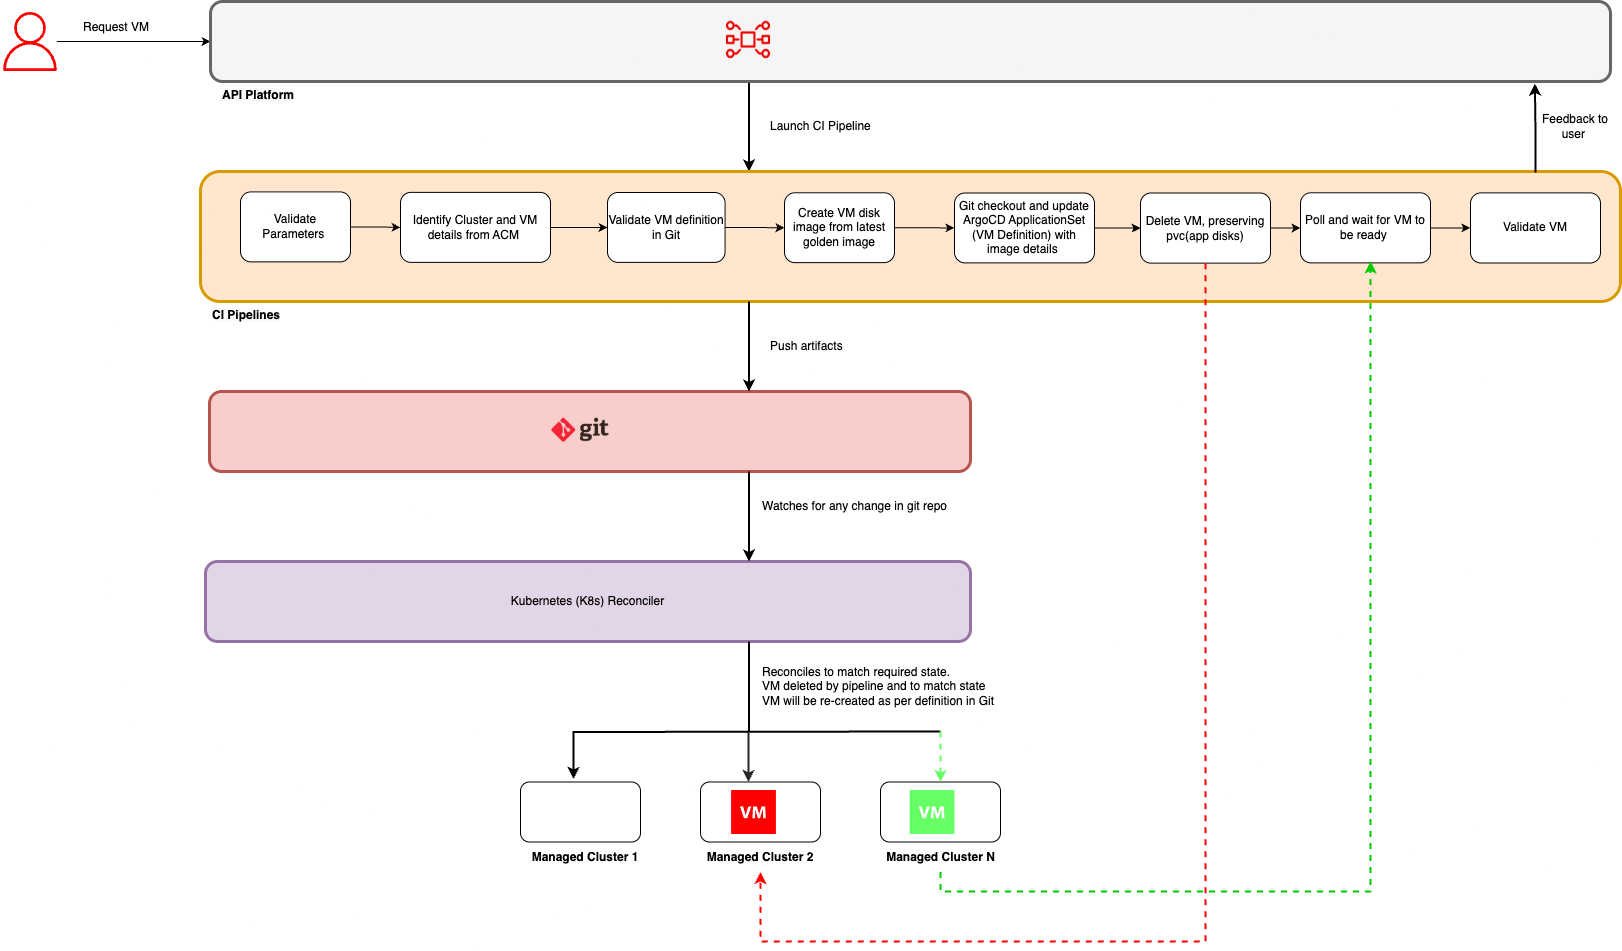

The diagram above was exported from draw.io. Its source (the exported page's mxGraphModel, read from the mxfile embedded in the PNG):
<mxGraphModel dx="2278" dy="772" grid="1" gridSize="10" guides="1" tooltips="1" connect="1" arrows="1" fold="1" page="1" pageScale="1" pageWidth="850" pageHeight="1100" math="0" shadow="0">
  <root>
    <mxCell id="0" />
    <mxCell id="1" parent="0" />
    <mxCell id="ZfKgAVAveOmhMlE-QbHx-3" style="edgeStyle=orthogonalEdgeStyle;rounded=0;orthogonalLoop=1;jettySize=auto;html=1;" parent="1" source="ZfKgAVAveOmhMlE-QbHx-1" target="ZfKgAVAveOmhMlE-QbHx-2" edge="1">
      <mxGeometry relative="1" as="geometry" />
    </mxCell>
    <mxCell id="ZfKgAVAveOmhMlE-QbHx-1" value="" style="sketch=0;outlineConnect=0;fontColor=#232F3E;gradientColor=none;fillColor=#FF0000;strokeColor=none;dashed=0;verticalLabelPosition=bottom;verticalAlign=top;align=center;html=1;fontSize=12;fontStyle=0;aspect=fixed;pointerEvents=1;shape=mxgraph.aws4.user;" parent="1" vertex="1">
      <mxGeometry x="-10" y="70.5" width="59" height="59" as="geometry" />
    </mxCell>
    <mxCell id="xScnsrFTheI8ZcFuj8_q-26" style="edgeStyle=orthogonalEdgeStyle;rounded=0;orthogonalLoop=1;jettySize=auto;html=1;entryX=0.5;entryY=0;entryDx=0;entryDy=0;strokeWidth=2;" parent="1" edge="1">
      <mxGeometry relative="1" as="geometry">
        <mxPoint x="738.5" y="140" as="sourcePoint" />
        <mxPoint x="738.5" y="230" as="targetPoint" />
      </mxGeometry>
    </mxCell>
    <mxCell id="ZfKgAVAveOmhMlE-QbHx-2" value="" style="rounded=1;whiteSpace=wrap;html=1;strokeWidth=3;strokeColor=#666666;fillColor=#f5f5f5;fontColor=#333333;" parent="1" vertex="1">
      <mxGeometry x="200" y="60" width="1400" height="80" as="geometry" />
    </mxCell>
    <mxCell id="ZfKgAVAveOmhMlE-QbHx-4" value="&lt;span style=&quot;color: rgb(0, 0, 0); font-family: Helvetica; font-size: 12px; font-style: normal; font-variant-ligatures: normal; font-variant-caps: normal; letter-spacing: normal; orphans: 2; text-align: center; text-indent: 0px; text-transform: none; widows: 2; word-spacing: 0px; -webkit-text-stroke-width: 0px; white-space: normal; background-color: rgb(251, 251, 251); text-decoration-thickness: initial; text-decoration-style: initial; text-decoration-color: initial; float: none; display: inline !important;&quot;&gt;&lt;b&gt;API Platform&lt;/b&gt;&lt;/span&gt;" style="text;whiteSpace=wrap;html=1;" parent="1" vertex="1">
      <mxGeometry x="210" y="140" width="170" height="30" as="geometry" />
    </mxCell>
    <mxCell id="ZfKgAVAveOmhMlE-QbHx-8" value="" style="rounded=1;whiteSpace=wrap;html=1;strokeWidth=3;strokeColor=#d79b00;fillColor=#ffe6cc;" parent="1" vertex="1">
      <mxGeometry x="190" y="230" width="1420" height="130" as="geometry" />
    </mxCell>
    <mxCell id="xScnsrFTheI8ZcFuj8_q-54" value="" style="edgeStyle=orthogonalEdgeStyle;rounded=0;orthogonalLoop=1;jettySize=auto;html=1;" parent="1" source="ZfKgAVAveOmhMlE-QbHx-11" target="VmnGKtrk5ALSvNYi1B2h-12" edge="1">
      <mxGeometry relative="1" as="geometry" />
    </mxCell>
    <mxCell id="ZfKgAVAveOmhMlE-QbHx-11" value="Identify Cluster and VM details from ACM&amp;nbsp;" style="rounded=1;whiteSpace=wrap;html=1;fontStyle=0" parent="1" vertex="1">
      <mxGeometry x="390" y="250.88" width="150" height="70" as="geometry" />
    </mxCell>
    <mxCell id="ZfKgAVAveOmhMlE-QbHx-26" value="Request VM" style="text;html=1;align=center;verticalAlign=middle;whiteSpace=wrap;rounded=0;" parent="1" vertex="1">
      <mxGeometry x="70" y="71" width="72" height="30" as="geometry" />
    </mxCell>
    <mxCell id="VmnGKtrk5ALSvNYi1B2h-20" value="" style="edgeStyle=orthogonalEdgeStyle;rounded=0;orthogonalLoop=1;jettySize=auto;html=1;" parent="1" source="VmnGKtrk5ALSvNYi1B2h-11" target="ZfKgAVAveOmhMlE-QbHx-11" edge="1">
      <mxGeometry relative="1" as="geometry" />
    </mxCell>
    <mxCell id="VmnGKtrk5ALSvNYi1B2h-11" value="Validate Parameters&amp;nbsp;" style="rounded=1;whiteSpace=wrap;html=1;" parent="1" vertex="1">
      <mxGeometry x="230" y="250.38" width="110" height="70" as="geometry" />
    </mxCell>
    <mxCell id="xScnsrFTheI8ZcFuj8_q-61" value="" style="edgeStyle=orthogonalEdgeStyle;rounded=0;orthogonalLoop=1;jettySize=auto;html=1;" parent="1" source="VmnGKtrk5ALSvNYi1B2h-12" target="VmnGKtrk5ALSvNYi1B2h-24" edge="1">
      <mxGeometry relative="1" as="geometry" />
    </mxCell>
    <mxCell id="VmnGKtrk5ALSvNYi1B2h-12" value="Validate VM definition in Git" style="rounded=1;whiteSpace=wrap;html=1;" parent="1" vertex="1">
      <mxGeometry x="597" y="251" width="117.6" height="69.88" as="geometry" />
    </mxCell>
    <mxCell id="VmnGKtrk5ALSvNYi1B2h-17" value="Launch CI Pipeline" style="text;html=1;align=left;verticalAlign=middle;whiteSpace=wrap;rounded=0;" parent="1" vertex="1">
      <mxGeometry x="757.5" y="170" width="180" height="30" as="geometry" />
    </mxCell>
    <mxCell id="xScnsrFTheI8ZcFuj8_q-58" style="edgeStyle=orthogonalEdgeStyle;rounded=0;orthogonalLoop=1;jettySize=auto;html=1;entryX=0;entryY=0.5;entryDx=0;entryDy=0;" parent="1" source="VmnGKtrk5ALSvNYi1B2h-24" target="xScnsrFTheI8ZcFuj8_q-57" edge="1">
      <mxGeometry relative="1" as="geometry" />
    </mxCell>
    <mxCell id="VmnGKtrk5ALSvNYi1B2h-24" value="Create VM disk image from latest golden image" style="rounded=1;whiteSpace=wrap;html=1;" parent="1" vertex="1">
      <mxGeometry x="774" y="251.25" width="110" height="69.88" as="geometry" />
    </mxCell>
    <mxCell id="xScnsrFTheI8ZcFuj8_q-64" value="" style="edgeStyle=orthogonalEdgeStyle;rounded=0;orthogonalLoop=1;jettySize=auto;html=1;" parent="1" source="VmnGKtrk5ALSvNYi1B2h-26" target="xScnsrFTheI8ZcFuj8_q-59" edge="1">
      <mxGeometry relative="1" as="geometry" />
    </mxCell>
    <mxCell id="VmnGKtrk5ALSvNYi1B2h-26" value="Delete VM, preserving pvc(app disks)" style="rounded=1;whiteSpace=wrap;html=1;" parent="1" vertex="1">
      <mxGeometry x="1130" y="251.5" width="130" height="70.13" as="geometry" />
    </mxCell>
    <mxCell id="xScnsrFTheI8ZcFuj8_q-2" value="&lt;span style=&quot;color: rgb(0, 0, 0); font-family: Helvetica; font-size: 12px; font-style: normal; font-variant-ligatures: normal; font-variant-caps: normal; letter-spacing: normal; orphans: 2; text-align: center; text-indent: 0px; text-transform: none; widows: 2; word-spacing: 0px; -webkit-text-stroke-width: 0px; white-space: normal; background-color: rgb(251, 251, 251); text-decoration-thickness: initial; text-decoration-style: initial; text-decoration-color: initial; float: none; display: inline !important;&quot;&gt;&lt;b&gt;CI Pipelines&lt;/b&gt;&lt;/span&gt;" style="text;whiteSpace=wrap;html=1;" parent="1" vertex="1">
      <mxGeometry x="200" y="360" width="170" height="30" as="geometry" />
    </mxCell>
    <mxCell id="xScnsrFTheI8ZcFuj8_q-3" value="" style="rounded=1;whiteSpace=wrap;html=1;strokeWidth=3;strokeColor=#b85450;fillColor=#f8cecc;" parent="1" vertex="1">
      <mxGeometry x="199" y="450" width="761" height="80" as="geometry" />
    </mxCell>
    <mxCell id="xScnsrFTheI8ZcFuj8_q-6" value="Kubernetes (K8s) Reconciler" style="rounded=1;whiteSpace=wrap;html=1;strokeWidth=3;strokeColor=#9673a6;fillColor=#e1d5e7;" parent="1" vertex="1">
      <mxGeometry x="195" y="620" width="765" height="80" as="geometry" />
    </mxCell>
    <mxCell id="xScnsrFTheI8ZcFuj8_q-9" value="" style="rounded=1;whiteSpace=wrap;html=1;" parent="1" vertex="1">
      <mxGeometry x="510" y="840.5" width="120" height="60" as="geometry" />
    </mxCell>
    <mxCell id="xScnsrFTheI8ZcFuj8_q-10" value="" style="rounded=1;whiteSpace=wrap;html=1;" parent="1" vertex="1">
      <mxGeometry x="690" y="840.5" width="120" height="60" as="geometry" />
    </mxCell>
    <mxCell id="xScnsrFTheI8ZcFuj8_q-11" value="" style="rounded=1;whiteSpace=wrap;html=1;" parent="1" vertex="1">
      <mxGeometry x="870" y="840.5" width="120" height="60" as="geometry" />
    </mxCell>
    <mxCell id="xScnsrFTheI8ZcFuj8_q-12" value="&lt;b&gt;Managed Cluster 1&lt;/b&gt;" style="text;html=1;align=center;verticalAlign=middle;whiteSpace=wrap;rounded=0;" parent="1" vertex="1">
      <mxGeometry x="520" y="900.5" width="110" height="30" as="geometry" />
    </mxCell>
    <mxCell id="xScnsrFTheI8ZcFuj8_q-67" style="edgeStyle=orthogonalEdgeStyle;rounded=0;orthogonalLoop=1;jettySize=auto;html=1;dashed=1;strokeColor=#FF0000;strokeWidth=2;exitX=0.5;exitY=1;exitDx=0;exitDy=0;" parent="1" source="VmnGKtrk5ALSvNYi1B2h-26" target="xScnsrFTheI8ZcFuj8_q-13" edge="1">
      <mxGeometry relative="1" as="geometry">
        <Array as="points">
          <mxPoint x="1195" y="1000" />
          <mxPoint x="750" y="1000" />
        </Array>
      </mxGeometry>
    </mxCell>
    <mxCell id="xScnsrFTheI8ZcFuj8_q-13" value="&lt;b&gt;Managed Cluster 2&lt;/b&gt;" style="text;html=1;align=center;verticalAlign=middle;whiteSpace=wrap;rounded=0;dashed=1;" parent="1" vertex="1">
      <mxGeometry x="695" y="900.5" width="110" height="30" as="geometry" />
    </mxCell>
    <mxCell id="xScnsrFTheI8ZcFuj8_q-14" value="&lt;b&gt;Managed Cluster N&lt;/b&gt;" style="text;html=1;align=center;verticalAlign=middle;whiteSpace=wrap;rounded=0;" parent="1" vertex="1">
      <mxGeometry x="872.5" y="900.5" width="115" height="30" as="geometry" />
    </mxCell>
    <mxCell id="xScnsrFTheI8ZcFuj8_q-17" value="" style="endArrow=classic;html=1;rounded=0;entryX=0.442;entryY=-0.05;entryDx=0;entryDy=0;entryPerimeter=0;strokeWidth=2;" parent="1" edge="1">
      <mxGeometry width="50" height="50" relative="1" as="geometry">
        <mxPoint x="930" y="790" as="sourcePoint" />
        <mxPoint x="563.04" y="837.5" as="targetPoint" />
        <Array as="points">
          <mxPoint x="563" y="790.5" />
        </Array>
      </mxGeometry>
    </mxCell>
    <mxCell id="xScnsrFTheI8ZcFuj8_q-18" value="Push artifacts" style="text;html=1;align=left;verticalAlign=middle;whiteSpace=wrap;rounded=0;" parent="1" vertex="1">
      <mxGeometry x="757.5" y="390" width="180" height="30" as="geometry" />
    </mxCell>
    <mxCell id="xScnsrFTheI8ZcFuj8_q-19" value="" style="shadow=0;dashed=0;html=1;strokeColor=none;fillColor=#FF0000;labelPosition=center;verticalLabelPosition=bottom;verticalAlign=top;align=center;outlineConnect=0;shape=mxgraph.veeam.2d.virtual_machine;" parent="1" vertex="1">
      <mxGeometry x="720.6" y="848.5" width="44.8" height="44" as="geometry" />
    </mxCell>
    <mxCell id="xScnsrFTheI8ZcFuj8_q-29" value="" style="endArrow=classic;html=1;rounded=0;entryX=0.5;entryY=0;entryDx=0;entryDy=0;strokeColor=#262626;strokeWidth=2;" parent="1" edge="1">
      <mxGeometry width="50" height="50" relative="1" as="geometry">
        <mxPoint x="738" y="790.5" as="sourcePoint" />
        <mxPoint x="738" y="840.5" as="targetPoint" />
      </mxGeometry>
    </mxCell>
    <mxCell id="xScnsrFTheI8ZcFuj8_q-31" value="Watches for any change in git repo" style="text;html=1;align=left;verticalAlign=middle;whiteSpace=wrap;rounded=0;" parent="1" vertex="1">
      <mxGeometry x="750" y="550" width="190" height="30" as="geometry" />
    </mxCell>
    <mxCell id="xScnsrFTheI8ZcFuj8_q-33" value="Reconciles to match required state.&lt;div&gt;VM deleted by pipeline and to match state&amp;nbsp;&lt;/div&gt;&lt;div&gt;VM will be re-created as per definition in Git&amp;nbsp;&amp;nbsp;&lt;/div&gt;" style="text;html=1;align=left;verticalAlign=middle;resizable=0;points=[];autosize=1;strokeColor=none;fillColor=none;" parent="1" vertex="1">
      <mxGeometry x="750" y="715" width="260" height="60" as="geometry" />
    </mxCell>
    <mxCell id="xScnsrFTheI8ZcFuj8_q-38" value="Feedback to user&amp;nbsp;" style="text;html=1;align=center;verticalAlign=middle;whiteSpace=wrap;rounded=0;" parent="1" vertex="1">
      <mxGeometry x="1530" y="170" width="70" height="30" as="geometry" />
    </mxCell>
    <mxCell id="xScnsrFTheI8ZcFuj8_q-44" style="edgeStyle=orthogonalEdgeStyle;rounded=0;orthogonalLoop=1;jettySize=auto;html=1;entryX=0.5;entryY=0;entryDx=0;entryDy=0;strokeWidth=2;" parent="1" edge="1">
      <mxGeometry relative="1" as="geometry">
        <mxPoint x="738.5" y="360" as="sourcePoint" />
        <mxPoint x="738.5" y="450" as="targetPoint" />
      </mxGeometry>
    </mxCell>
    <mxCell id="xScnsrFTheI8ZcFuj8_q-45" style="edgeStyle=orthogonalEdgeStyle;rounded=0;orthogonalLoop=1;jettySize=auto;html=1;entryX=0.5;entryY=0;entryDx=0;entryDy=0;strokeWidth=2;" parent="1" edge="1">
      <mxGeometry relative="1" as="geometry">
        <mxPoint x="738.5" y="530" as="sourcePoint" />
        <mxPoint x="738.5" y="620" as="targetPoint" />
      </mxGeometry>
    </mxCell>
    <mxCell id="xScnsrFTheI8ZcFuj8_q-51" style="edgeStyle=orthogonalEdgeStyle;rounded=0;orthogonalLoop=1;jettySize=auto;html=1;entryX=0.5;entryY=0;entryDx=0;entryDy=0;strokeWidth=2;endArrow=none;startFill=0;" parent="1" edge="1">
      <mxGeometry relative="1" as="geometry">
        <mxPoint x="738.5" y="700" as="sourcePoint" />
        <mxPoint x="738.5" y="790" as="targetPoint" />
      </mxGeometry>
    </mxCell>
    <mxCell id="xScnsrFTheI8ZcFuj8_q-62" value="" style="edgeStyle=orthogonalEdgeStyle;rounded=0;orthogonalLoop=1;jettySize=auto;html=1;" parent="1" source="xScnsrFTheI8ZcFuj8_q-57" target="VmnGKtrk5ALSvNYi1B2h-26" edge="1">
      <mxGeometry relative="1" as="geometry" />
    </mxCell>
    <mxCell id="xScnsrFTheI8ZcFuj8_q-57" value="Git checkout and update ArgoCD ApplicationSet (VM Definition) with image details&amp;nbsp;" style="rounded=1;whiteSpace=wrap;html=1;" parent="1" vertex="1">
      <mxGeometry x="944" y="251.5" width="140" height="69.88" as="geometry" />
    </mxCell>
    <mxCell id="xScnsrFTheI8ZcFuj8_q-65" style="edgeStyle=orthogonalEdgeStyle;rounded=0;orthogonalLoop=1;jettySize=auto;html=1;entryX=0;entryY=0.5;entryDx=0;entryDy=0;" parent="1" source="xScnsrFTheI8ZcFuj8_q-59" target="xScnsrFTheI8ZcFuj8_q-63" edge="1">
      <mxGeometry relative="1" as="geometry" />
    </mxCell>
    <mxCell id="xScnsrFTheI8ZcFuj8_q-59" value="Poll and wait for VM to be ready&amp;nbsp;" style="rounded=1;whiteSpace=wrap;html=1;" parent="1" vertex="1">
      <mxGeometry x="1290" y="251.25" width="130" height="70.13" as="geometry" />
    </mxCell>
    <mxCell id="xScnsrFTheI8ZcFuj8_q-63" value="Validate VM" style="rounded=1;whiteSpace=wrap;html=1;" parent="1" vertex="1">
      <mxGeometry x="1460" y="251.37" width="130" height="70.13" as="geometry" />
    </mxCell>
    <mxCell id="xScnsrFTheI8ZcFuj8_q-66" value="" style="shadow=0;dashed=0;html=1;strokeColor=none;fillColor=#66FF66;labelPosition=center;verticalLabelPosition=bottom;verticalAlign=top;align=center;outlineConnect=0;shape=mxgraph.veeam.2d.virtual_machine;" parent="1" vertex="1">
      <mxGeometry x="899.2" y="848.5" width="44.8" height="44" as="geometry" />
    </mxCell>
    <mxCell id="xScnsrFTheI8ZcFuj8_q-68" style="edgeStyle=orthogonalEdgeStyle;rounded=0;orthogonalLoop=1;jettySize=auto;html=1;entryX=0.824;entryY=0.692;entryDx=0;entryDy=0;entryPerimeter=0;dashed=1;strokeColor=#00CC00;strokeWidth=2;" parent="1" source="xScnsrFTheI8ZcFuj8_q-14" target="ZfKgAVAveOmhMlE-QbHx-8" edge="1">
      <mxGeometry relative="1" as="geometry">
        <Array as="points">
          <mxPoint x="930" y="950" />
          <mxPoint x="1360" y="950" />
        </Array>
      </mxGeometry>
    </mxCell>
    <mxCell id="xScnsrFTheI8ZcFuj8_q-69" value="" style="endArrow=classic;html=1;rounded=0;entryX=0.5;entryY=0;entryDx=0;entryDy=0;strokeWidth=2;strokeColor=#66FF66;dashed=1;" parent="1" target="xScnsrFTheI8ZcFuj8_q-11" edge="1">
      <mxGeometry width="50" height="50" relative="1" as="geometry">
        <mxPoint x="930" y="790" as="sourcePoint" />
        <mxPoint x="820" y="510" as="targetPoint" />
        <Array as="points">
          <mxPoint x="930" y="810" />
        </Array>
      </mxGeometry>
    </mxCell>
    <mxCell id="xScnsrFTheI8ZcFuj8_q-70" style="edgeStyle=orthogonalEdgeStyle;rounded=0;orthogonalLoop=1;jettySize=auto;html=1;entryX=0.946;entryY=1.025;entryDx=0;entryDy=0;entryPerimeter=0;strokeWidth=2;" parent="1" target="ZfKgAVAveOmhMlE-QbHx-2" edge="1">
      <mxGeometry relative="1" as="geometry">
        <mxPoint x="1524" y="230" as="sourcePoint" />
        <Array as="points">
          <mxPoint x="1525" y="230" />
          <mxPoint x="1525" y="190" />
        </Array>
      </mxGeometry>
    </mxCell>
    <UserObject label="&lt;b style=&quot;font-weight:normal;&quot; id=&quot;docs-internal-guid-ac2649f3-7fff-cd69-5a41-1521d86bc2e6&quot;&gt;&lt;img width=&quot;58px;&quot; height=&quot;63px;&quot; src=&quot;https://lh7-rt.googleusercontent.com/slidesz/AGV_vUeQRELVk5ALlRjMewr-ZLmV9IYhXMeQ6v_rfV2Ia5DaNTH_Ru8GMJvMT1BwslSPiwCogyG7U4PiG4Cn6_R7c2C9wnt9av2WJbQUd_IsLY1Akv9aM70nwLoSHdkUzOWhJCo7cJM38g=s2048?key=4iAr-wgSrz9q1TLjRNUBGwjy&quot;&gt;&lt;/b&gt;" link="&lt;b style=&quot;font-weight:normal;&quot; id=&quot;docs-internal-guid-ac2649f3-7fff-cd69-5a41-1521d86bc2e6&quot;&gt;&lt;img width=&quot;58px;&quot; height=&quot;63px;&quot; src=&quot;https://lh7-rt.googleusercontent.com/slidesz/AGV_vUeQRELVk5ALlRjMewr-ZLmV9IYhXMeQ6v_rfV2Ia5DaNTH_Ru8GMJvMT1BwslSPiwCogyG7U4PiG4Cn6_R7c2C9wnt9av2WJbQUd_IsLY1Akv9aM70nwLoSHdkUzOWhJCo7cJM38g=s2048?key=4iAr-wgSrz9q1TLjRNUBGwjy&quot;&gt;&lt;/b&gt;" id="02mUl35xeJaYauiVTYFc-1">
      <mxCell style="text;whiteSpace=wrap;html=1;" vertex="1" parent="1">
        <mxGeometry x="707.4" y="60" width="90" height="90" as="geometry" />
      </mxCell>
    </UserObject>
    <mxCell id="02mUl35xeJaYauiVTYFc-2" value="" style="shape=image;verticalLabelPosition=bottom;labelBackgroundColor=default;verticalAlign=top;aspect=fixed;imageAspect=0;image=data:image/png,(base64 omitted: 10880 chars);" vertex="1" parent="1">
      <mxGeometry x="531.25" y="450" width="77.5" height="77.5" as="geometry" />
    </mxCell>
  </root>
</mxGraphModel>